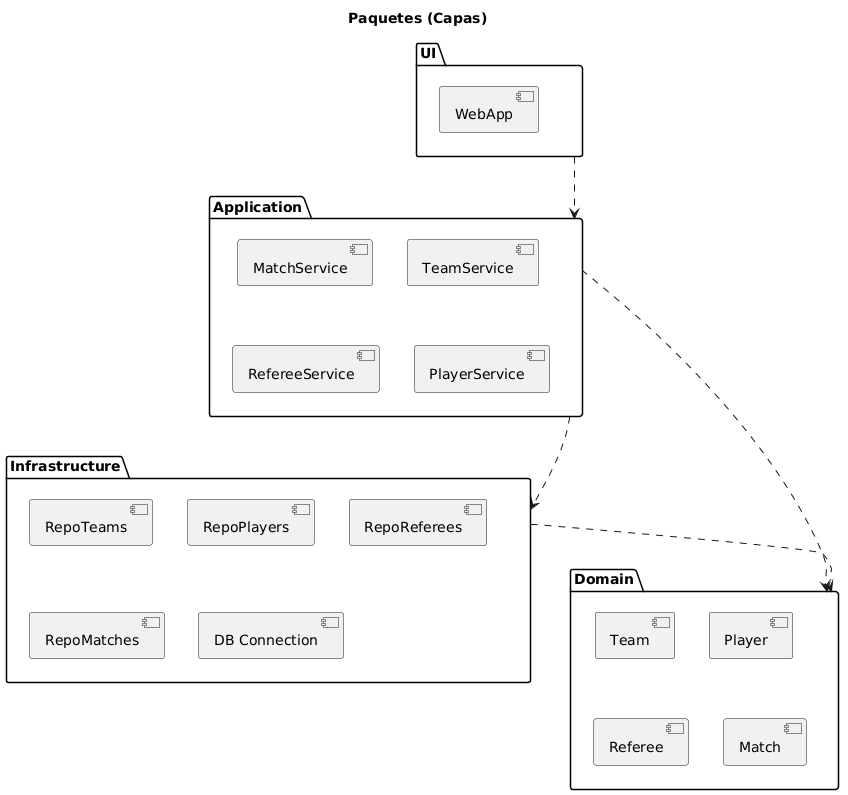

The diagram above was rendered by PlantUML. Its source (embedded in the PNG):
@startuml
title Paquetes (Capas)
package UI {
  [WebApp]
}
package Application {
  [MatchService]
  [TeamService]
  [RefereeService]
  [PlayerService]
}
package Domain {
  [Team]
  [Player]
  [Referee]
  [Match]
}
package Infrastructure {
  [RepoTeams]
  [RepoPlayers]
  [RepoReferees]
  [RepoMatches]
  [DB Connection]
}

UI ..> Application
Application ..> Domain
Application ..> Infrastructure
Infrastructure ..> Domain
@enduml